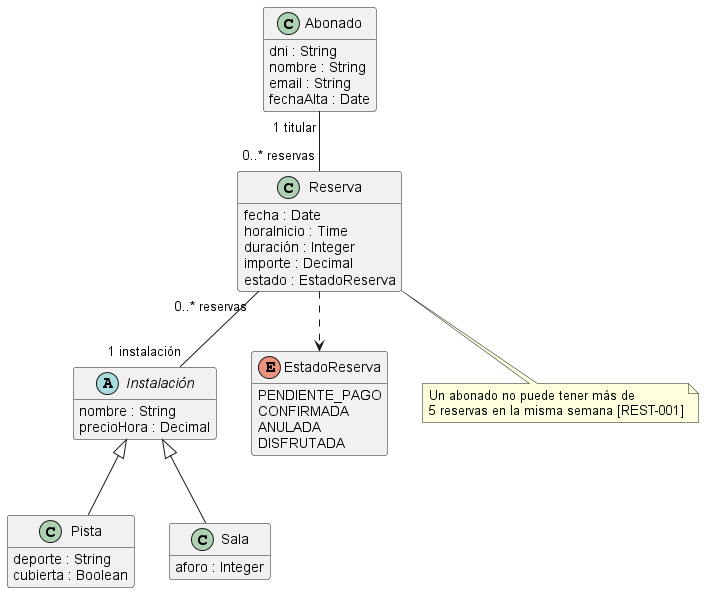

The diagram above was rendered by PlantUML. Its source (embedded in the PNG):
@startuml
skinparam defaultFontName Arial
hide empty methods
class Abonado {
  dni : String
  nombre : String
  email : String
  fechaAlta : Date
}
abstract class Instalación {
  nombre : String
  precioHora : Decimal
}
class Pista {
  deporte : String
  cubierta : Boolean
}
class Sala {
  aforo : Integer
}
class Reserva {
  fecha : Date
  horaInicio : Time
  duración : Integer
  importe : Decimal
  estado : EstadoReserva
}
enum EstadoReserva {
  PENDIENTE_PAGO
  CONFIRMADA
  ANULADA
  DISFRUTADA
}
Instalación <|-- Pista
Instalación <|-- Sala
Abonado "1 titular" -- "0..* reservas" Reserva
Reserva "0..* reservas" -- "1 instalación" Instalación
Reserva ..> EstadoReserva
note bottom of Reserva
  Un abonado no puede tener más de
  5 reservas en la misma semana [REST-001]
end note
@enduml